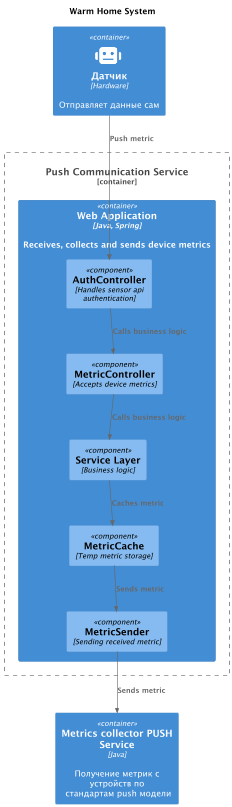

The diagram above was rendered by PlantUML. Its source (embedded in the PNG):
@startuml
title Warm Home System

top to bottom direction

!include ../../C4/C4_Component.puml

  Container(sensor2, "Датчик", "Hardware", "Отправляет данные сам", $sprite="robot")

Container_Boundary(PushCommunicationService, "Push Communication Service") {
  Container(WebApp, "Web Application", "Java, Spring", "Receives, collects and sends device metrics")
}

Container(metrics_collector_push_srv, "Metrics collector PUSH Service", "Java", "Получение метрик с устройств по\n стандартам push модели"){
        }

Container(WebApp, "Web Application", "Java, Spring") {
  Component(AuthController, "AuthController", "Handles sensor api authentication")
  Component(AccountController, "MetricController", "Accepts device metrics")
  Component(ServiceLayer, "Service Layer", "Business logic")
  Component(MetricCache, MetricCache, "Temp metric storage")
  Component(MetricSender, "MetricSender", "Sending received metric")
}

Rel(sensor2,AuthController,"Push metric")
Rel(AuthController,AccountController,"Calls business logic")
Rel(AccountController,ServiceLayer,"Calls business logic")
Rel(ServiceLayer,MetricCache,"Caches metric")
Rel(MetricCache,MetricSender,"Sends metric")
Rel(MetricSender,metrics_collector_push_srv,"Sends metric")
@enduml